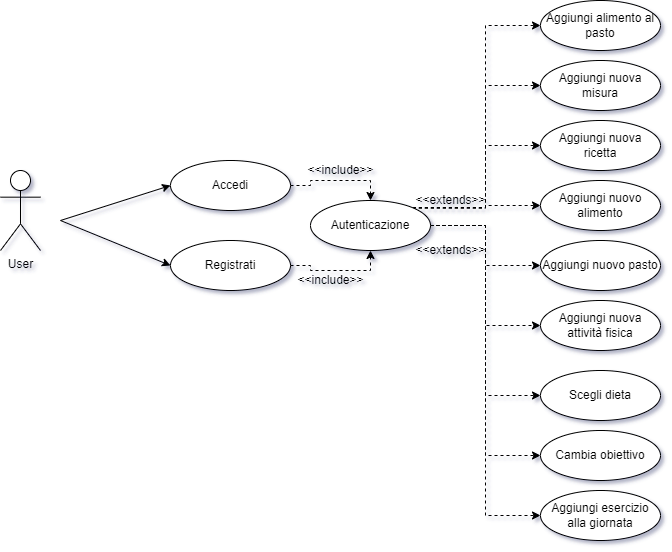

The diagram above was exported from draw.io. Its source (the exported page's mxGraphModel, read from the mxfile embedded in the PNG):
<mxGraphModel dx="1422" dy="754" grid="1" gridSize="10" guides="1" tooltips="1" connect="1" arrows="1" fold="1" page="1" pageScale="1" pageWidth="827" pageHeight="1169" math="0" shadow="0">
  <root>
    <mxCell id="0" />
    <mxCell id="1" parent="0" />
    <mxCell id="2" value="User" style="shape=umlActor;verticalLabelPosition=bottom;verticalAlign=top;html=1;outlineConnect=0;" vertex="1" parent="1">
      <mxGeometry x="90" y="240" width="40" height="80" as="geometry" />
    </mxCell>
    <mxCell id="3" style="edgeStyle=orthogonalEdgeStyle;rounded=0;orthogonalLoop=1;jettySize=auto;html=1;exitX=1;exitY=0.5;exitDx=0;exitDy=0;entryX=0.5;entryY=0;entryDx=0;entryDy=0;dashed=1;" edge="1" source="4" target="18" parent="1">
      <mxGeometry relative="1" as="geometry" />
    </mxCell>
    <mxCell id="4" value="Accedi" style="ellipse;whiteSpace=wrap;html=1;" vertex="1" parent="1">
      <mxGeometry x="260" y="230" width="120" height="50" as="geometry" />
    </mxCell>
    <mxCell id="5" style="edgeStyle=orthogonalEdgeStyle;rounded=0;orthogonalLoop=1;jettySize=auto;html=1;exitX=1;exitY=0.5;exitDx=0;exitDy=0;entryX=0.5;entryY=1;entryDx=0;entryDy=0;dashed=1;" edge="1" source="6" target="18" parent="1">
      <mxGeometry relative="1" as="geometry" />
    </mxCell>
    <mxCell id="6" value="Registrati" style="ellipse;whiteSpace=wrap;html=1;" vertex="1" parent="1">
      <mxGeometry x="260" y="310" width="120" height="50" as="geometry" />
    </mxCell>
    <mxCell id="7" value="" style="endArrow=classic;html=1;rounded=0;entryX=0;entryY=0.5;entryDx=0;entryDy=0;" edge="1" target="4" parent="1">
      <mxGeometry width="50" height="50" relative="1" as="geometry">
        <mxPoint x="150" y="290" as="sourcePoint" />
        <mxPoint x="200" y="240" as="targetPoint" />
      </mxGeometry>
    </mxCell>
    <mxCell id="8" value="" style="endArrow=classic;html=1;rounded=0;entryX=0;entryY=0.5;entryDx=0;entryDy=0;" edge="1" target="6" parent="1">
      <mxGeometry width="50" height="50" relative="1" as="geometry">
        <mxPoint x="150" y="290" as="sourcePoint" />
        <mxPoint x="190" y="270" as="targetPoint" />
      </mxGeometry>
    </mxCell>
    <mxCell id="9" style="edgeStyle=orthogonalEdgeStyle;rounded=0;orthogonalLoop=1;jettySize=auto;html=1;exitX=1;exitY=0;exitDx=0;exitDy=0;entryX=0;entryY=0.5;entryDx=0;entryDy=0;dashed=1;" edge="1" source="18" target="21" parent="1">
      <mxGeometry relative="1" as="geometry" />
    </mxCell>
    <mxCell id="10" style="edgeStyle=orthogonalEdgeStyle;rounded=0;orthogonalLoop=1;jettySize=auto;html=1;exitX=1;exitY=0;exitDx=0;exitDy=0;entryX=0;entryY=0.5;entryDx=0;entryDy=0;dashed=1;" edge="1" source="18" target="22" parent="1">
      <mxGeometry relative="1" as="geometry" />
    </mxCell>
    <mxCell id="11" style="edgeStyle=orthogonalEdgeStyle;rounded=0;orthogonalLoop=1;jettySize=auto;html=1;exitX=1;exitY=0;exitDx=0;exitDy=0;entryX=0;entryY=0.5;entryDx=0;entryDy=0;dashed=1;" edge="1" source="18" target="23" parent="1">
      <mxGeometry relative="1" as="geometry" />
    </mxCell>
    <mxCell id="12" style="edgeStyle=orthogonalEdgeStyle;rounded=0;orthogonalLoop=1;jettySize=auto;html=1;exitX=1;exitY=0;exitDx=0;exitDy=0;entryX=0;entryY=0.5;entryDx=0;entryDy=0;dashed=1;" edge="1" source="18" target="24" parent="1">
      <mxGeometry relative="1" as="geometry" />
    </mxCell>
    <mxCell id="13" style="edgeStyle=orthogonalEdgeStyle;rounded=0;orthogonalLoop=1;jettySize=auto;html=1;exitX=1;exitY=0.5;exitDx=0;exitDy=0;entryX=0;entryY=0.5;entryDx=0;entryDy=0;dashed=1;" edge="1" source="18" target="25" parent="1">
      <mxGeometry relative="1" as="geometry" />
    </mxCell>
    <mxCell id="14" style="edgeStyle=orthogonalEdgeStyle;rounded=0;orthogonalLoop=1;jettySize=auto;html=1;exitX=1;exitY=0.5;exitDx=0;exitDy=0;entryX=0;entryY=0.5;entryDx=0;entryDy=0;dashed=1;" edge="1" source="18" target="26" parent="1">
      <mxGeometry relative="1" as="geometry" />
    </mxCell>
    <mxCell id="15" style="edgeStyle=orthogonalEdgeStyle;rounded=0;orthogonalLoop=1;jettySize=auto;html=1;exitX=1;exitY=0.5;exitDx=0;exitDy=0;entryX=0;entryY=0.5;entryDx=0;entryDy=0;dashed=1;" edge="1" source="18" target="27" parent="1">
      <mxGeometry relative="1" as="geometry" />
    </mxCell>
    <mxCell id="16" style="edgeStyle=orthogonalEdgeStyle;rounded=0;orthogonalLoop=1;jettySize=auto;html=1;exitX=1;exitY=0.5;exitDx=0;exitDy=0;entryX=0;entryY=0.5;entryDx=0;entryDy=0;dashed=1;" edge="1" source="18" target="28" parent="1">
      <mxGeometry relative="1" as="geometry" />
    </mxCell>
    <mxCell id="17" style="edgeStyle=orthogonalEdgeStyle;rounded=0;orthogonalLoop=1;jettySize=auto;html=1;exitX=1;exitY=0.5;exitDx=0;exitDy=0;entryX=0;entryY=0.5;entryDx=0;entryDy=0;dashed=1;" edge="1" source="18" target="29" parent="1">
      <mxGeometry relative="1" as="geometry" />
    </mxCell>
    <mxCell id="18" value="Autenticazione" style="ellipse;whiteSpace=wrap;html=1;" vertex="1" parent="1">
      <mxGeometry x="400" y="270" width="120" height="50" as="geometry" />
    </mxCell>
    <mxCell id="19" value="&amp;lt;&amp;lt;include&amp;gt;&amp;gt;" style="text;html=1;align=center;verticalAlign=middle;resizable=0;points=[];autosize=1;strokeColor=none;fillColor=none;" vertex="1" parent="1">
      <mxGeometry x="390" y="230" width="80" height="20" as="geometry" />
    </mxCell>
    <mxCell id="20" value="&amp;lt;&amp;lt;include&amp;gt;&amp;gt;" style="text;html=1;align=center;verticalAlign=middle;resizable=0;points=[];autosize=1;strokeColor=none;fillColor=none;" vertex="1" parent="1">
      <mxGeometry x="380" y="340" width="80" height="20" as="geometry" />
    </mxCell>
    <mxCell id="21" value="Aggiungi alimento al pasto" style="ellipse;whiteSpace=wrap;html=1;" vertex="1" parent="1">
      <mxGeometry x="630" y="70" width="120" height="50" as="geometry" />
    </mxCell>
    <mxCell id="22" value="Aggiungi nuova misura" style="ellipse;whiteSpace=wrap;html=1;" vertex="1" parent="1">
      <mxGeometry x="630" y="130" width="120" height="50" as="geometry" />
    </mxCell>
    <mxCell id="23" value="Aggiungi nuova ricetta" style="ellipse;whiteSpace=wrap;html=1;" vertex="1" parent="1">
      <mxGeometry x="630" y="190" width="120" height="50" as="geometry" />
    </mxCell>
    <mxCell id="24" value="Aggiungi nuovo&lt;br&gt;alimento" style="ellipse;whiteSpace=wrap;html=1;" vertex="1" parent="1">
      <mxGeometry x="630" y="250" width="120" height="50" as="geometry" />
    </mxCell>
    <mxCell id="25" value="Aggiungi nuovo pasto" style="ellipse;whiteSpace=wrap;html=1;" vertex="1" parent="1">
      <mxGeometry x="630" y="310" width="120" height="50" as="geometry" />
    </mxCell>
    <mxCell id="26" value="Aggiungi nuova attività fisica" style="ellipse;whiteSpace=wrap;html=1;" vertex="1" parent="1">
      <mxGeometry x="630" y="370" width="120" height="50" as="geometry" />
    </mxCell>
    <mxCell id="27" value="Scegli dieta" style="ellipse;whiteSpace=wrap;html=1;" vertex="1" parent="1">
      <mxGeometry x="630" y="440" width="120" height="50" as="geometry" />
    </mxCell>
    <mxCell id="28" value="Cambia obiettivo" style="ellipse;whiteSpace=wrap;html=1;" vertex="1" parent="1">
      <mxGeometry x="630" y="500" width="120" height="50" as="geometry" />
    </mxCell>
    <mxCell id="29" value="Aggiungi esercizio alla giornata" style="ellipse;whiteSpace=wrap;html=1;" vertex="1" parent="1">
      <mxGeometry x="630" y="560" width="120" height="50" as="geometry" />
    </mxCell>
    <mxCell id="30" value="&amp;lt;&amp;lt;extends&amp;gt;&amp;gt;" style="text;html=1;align=center;verticalAlign=middle;resizable=0;points=[];autosize=1;strokeColor=none;fillColor=none;" vertex="1" parent="1">
      <mxGeometry x="495" y="260" width="90" height="20" as="geometry" />
    </mxCell>
    <mxCell id="31" value="&amp;lt;&amp;lt;extends&amp;gt;&amp;gt;" style="text;html=1;align=center;verticalAlign=middle;resizable=0;points=[];autosize=1;strokeColor=none;fillColor=none;" vertex="1" parent="1">
      <mxGeometry x="495" y="310" width="90" height="20" as="geometry" />
    </mxCell>
  </root>
</mxGraphModel>